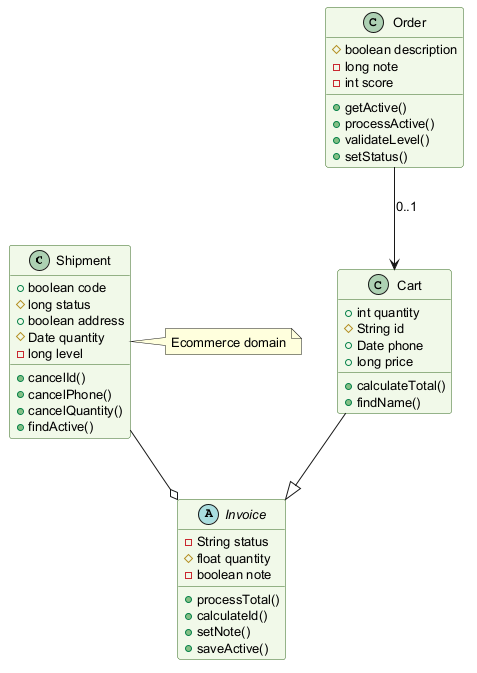

The diagram above was rendered by PlantUML. Its source (embedded in the PNG):
@startuml
skinparam backgroundColor #FFFFFF
skinparam classBackgroundColor #F1F8E9
skinparam classBorderColor #33691E
skinparam defaultFontSize 13
class Shipment {
  +boolean code
  #long status
  +boolean address
  #Date quantity
  -long level
  +cancelId()
  +cancelPhone()
  +cancelQuantity()
  +findActive()
}
class Cart {
  +int quantity
  #String id
  +Date phone
  +long price
  +calculateTotal()
  +findName()
}
class Order {
  #boolean description
  -long note
  -int score
  +getActive()
  +processActive()
  +validateLevel()
  +setStatus()
}
abstract class Invoice {
  -String status
  #float quantity
  -boolean note
  +processTotal()
  +calculateId()
  +setNote()
  +saveActive()
}
Cart --|> Invoice
Shipment --o Invoice
Order --> Cart : "0..1"
note right of Shipment : Ecommerce domain
@enduml